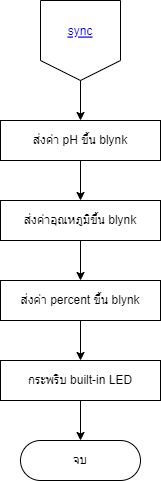

The diagram above was exported from draw.io. Its source (the exported page's mxGraphModel, read from the mxfile embedded in the PNG):
<mxGraphModel dx="1002" dy="637" grid="1" gridSize="10" guides="1" tooltips="1" connect="1" arrows="1" fold="1" page="1" pageScale="1" pageWidth="1200" pageHeight="1600" background="#ffffff" math="0" shadow="0">
  <root>
    <mxCell id="0" />
    <mxCell id="1" parent="0" />
    <mxCell id="At0tvfSBVcskKajjKGzI-5" value="" style="edgeStyle=none;html=1;strokeColor=#000000;fontColor=#000000;endArrow=classic;endFill=1;" parent="1" target="At0tvfSBVcskKajjKGzI-2" edge="1">
      <mxGeometry relative="1" as="geometry">
        <mxPoint x="600" y="80" as="sourcePoint" />
      </mxGeometry>
    </mxCell>
    <mxCell id="At0tvfSBVcskKajjKGzI-6" value="" style="edgeStyle=none;html=1;strokeColor=#000000;fontColor=#000000;endArrow=classic;endFill=1;" parent="1" source="At0tvfSBVcskKajjKGzI-2" target="At0tvfSBVcskKajjKGzI-3" edge="1">
      <mxGeometry relative="1" as="geometry" />
    </mxCell>
    <mxCell id="At0tvfSBVcskKajjKGzI-2" value="ส่งค่า pH ขึ้น blynk" style="whiteSpace=wrap;html=1;rounded=0;labelBackgroundColor=none;comic=0;pointerEvents=1;strokeColor=#000000;fontColor=#000000;fillColor=none;" parent="1" vertex="1">
      <mxGeometry x="520" y="120" width="160" height="40" as="geometry" />
    </mxCell>
    <mxCell id="At0tvfSBVcskKajjKGzI-7" value="" style="edgeStyle=none;html=1;strokeColor=#000000;fontColor=#000000;endArrow=classic;endFill=1;" parent="1" source="At0tvfSBVcskKajjKGzI-3" target="At0tvfSBVcskKajjKGzI-4" edge="1">
      <mxGeometry relative="1" as="geometry" />
    </mxCell>
    <mxCell id="At0tvfSBVcskKajjKGzI-3" value="ส่งค่าอุณหภูมิขึ้น blynk" style="whiteSpace=wrap;html=1;rounded=0;labelBackgroundColor=none;comic=0;pointerEvents=1;strokeColor=#000000;fontColor=#000000;fillColor=none;" parent="1" vertex="1">
      <mxGeometry x="520" y="200" width="160" height="40" as="geometry" />
    </mxCell>
    <mxCell id="At0tvfSBVcskKajjKGzI-9" value="" style="edgeStyle=none;html=1;strokeColor=#000000;fontColor=#000000;endArrow=classic;endFill=1;" parent="1" source="At0tvfSBVcskKajjKGzI-4" target="At0tvfSBVcskKajjKGzI-8" edge="1">
      <mxGeometry relative="1" as="geometry" />
    </mxCell>
    <mxCell id="At0tvfSBVcskKajjKGzI-4" value="ส่งค่า percent ขึ้น blynk" style="whiteSpace=wrap;html=1;rounded=0;labelBackgroundColor=none;comic=0;pointerEvents=1;strokeColor=#000000;fontColor=#000000;fillColor=none;" parent="1" vertex="1">
      <mxGeometry x="520" y="280" width="160" height="40" as="geometry" />
    </mxCell>
    <mxCell id="At0tvfSBVcskKajjKGzI-11" value="" style="edgeStyle=none;html=1;strokeColor=#000000;fontColor=#000000;endArrow=classic;endFill=1;" parent="1" source="At0tvfSBVcskKajjKGzI-8" target="At0tvfSBVcskKajjKGzI-10" edge="1">
      <mxGeometry relative="1" as="geometry" />
    </mxCell>
    <mxCell id="At0tvfSBVcskKajjKGzI-8" value="กระพริบ built-in LED" style="whiteSpace=wrap;html=1;rounded=0;labelBackgroundColor=none;comic=0;pointerEvents=1;strokeColor=#000000;fontColor=#000000;fillColor=none;" parent="1" vertex="1">
      <mxGeometry x="520" y="360" width="160" height="40" as="geometry" />
    </mxCell>
    <mxCell id="At0tvfSBVcskKajjKGzI-10" value="จบ" style="rounded=1;whiteSpace=wrap;html=1;fontSize=12;glass=0;strokeWidth=1;shadow=0;arcSize=50;fillColor=none;strokeColor=#000000;fontColor=#000000;" parent="1" vertex="1">
      <mxGeometry x="540" y="440" width="120" height="40" as="geometry" />
    </mxCell>
    <mxCell id="YVb9ww_aeDtHgEPh11qh-1" value="" style="group;rounded=0;labelBackgroundColor=none;comic=0;pointerEvents=1;strokeColor=none;fontColor=#000000;fillColor=none;" parent="1" vertex="1" connectable="0">
      <mxGeometry x="560.0000000000002" width="80" height="80" as="geometry" />
    </mxCell>
    <mxCell id="YVb9ww_aeDtHgEPh11qh-2" value="" style="edgeStyle=none;orthogonalLoop=1;jettySize=auto;html=1;strokeColor=#000000;fontColor=#000000;endArrow=none;endFill=0;" parent="YVb9ww_aeDtHgEPh11qh-1" edge="1">
      <mxGeometry width="80" relative="1" as="geometry">
        <mxPoint as="sourcePoint" />
        <mxPoint x="80" as="targetPoint" />
        <Array as="points" />
      </mxGeometry>
    </mxCell>
    <mxCell id="YVb9ww_aeDtHgEPh11qh-3" value="" style="edgeStyle=none;orthogonalLoop=1;jettySize=auto;html=1;strokeColor=#000000;fontColor=#000000;endArrow=none;endFill=0;" parent="YVb9ww_aeDtHgEPh11qh-1" edge="1">
      <mxGeometry width="80" relative="1" as="geometry">
        <mxPoint x="80" as="sourcePoint" />
        <mxPoint x="80" y="60" as="targetPoint" />
        <Array as="points" />
      </mxGeometry>
    </mxCell>
    <mxCell id="YVb9ww_aeDtHgEPh11qh-4" value="" style="edgeStyle=none;orthogonalLoop=1;jettySize=auto;html=1;strokeColor=#000000;fontColor=#000000;endArrow=none;endFill=0;" parent="YVb9ww_aeDtHgEPh11qh-1" edge="1">
      <mxGeometry width="80" relative="1" as="geometry">
        <mxPoint x="2.2737367544323206e-13" as="sourcePoint" />
        <mxPoint x="2.2737367544323206e-13" y="60" as="targetPoint" />
        <Array as="points" />
      </mxGeometry>
    </mxCell>
    <mxCell id="YVb9ww_aeDtHgEPh11qh-5" value="" style="edgeStyle=none;orthogonalLoop=1;jettySize=auto;html=1;strokeColor=#000000;fontColor=#000000;endArrow=none;endFill=0;" parent="YVb9ww_aeDtHgEPh11qh-1" edge="1">
      <mxGeometry width="80" relative="1" as="geometry">
        <mxPoint y="60" as="sourcePoint" />
        <mxPoint x="40" y="80" as="targetPoint" />
        <Array as="points" />
      </mxGeometry>
    </mxCell>
    <mxCell id="YVb9ww_aeDtHgEPh11qh-6" value="" style="edgeStyle=none;orthogonalLoop=1;jettySize=auto;html=1;strokeColor=#000000;fontColor=#000000;endArrow=none;endFill=0;" parent="YVb9ww_aeDtHgEPh11qh-1" edge="1">
      <mxGeometry width="80" relative="1" as="geometry">
        <mxPoint x="80" y="60" as="sourcePoint" />
        <mxPoint x="40" y="80" as="targetPoint" />
        <Array as="points" />
      </mxGeometry>
    </mxCell>
    <UserObject label="sync" id="YVb9ww_aeDtHgEPh11qh-7">
      <mxCell style="fontColor=#0000EE;fontStyle=4;rounded=1;overflow=hidden;spacing=10;labelBackgroundColor=none;comic=0;pointerEvents=1;strokeColor=none;fillColor=none;" parent="YVb9ww_aeDtHgEPh11qh-1" vertex="1">
        <mxGeometry x="5" y="10" width="70" height="40" as="geometry" />
      </mxCell>
    </UserObject>
  </root>
</mxGraphModel>